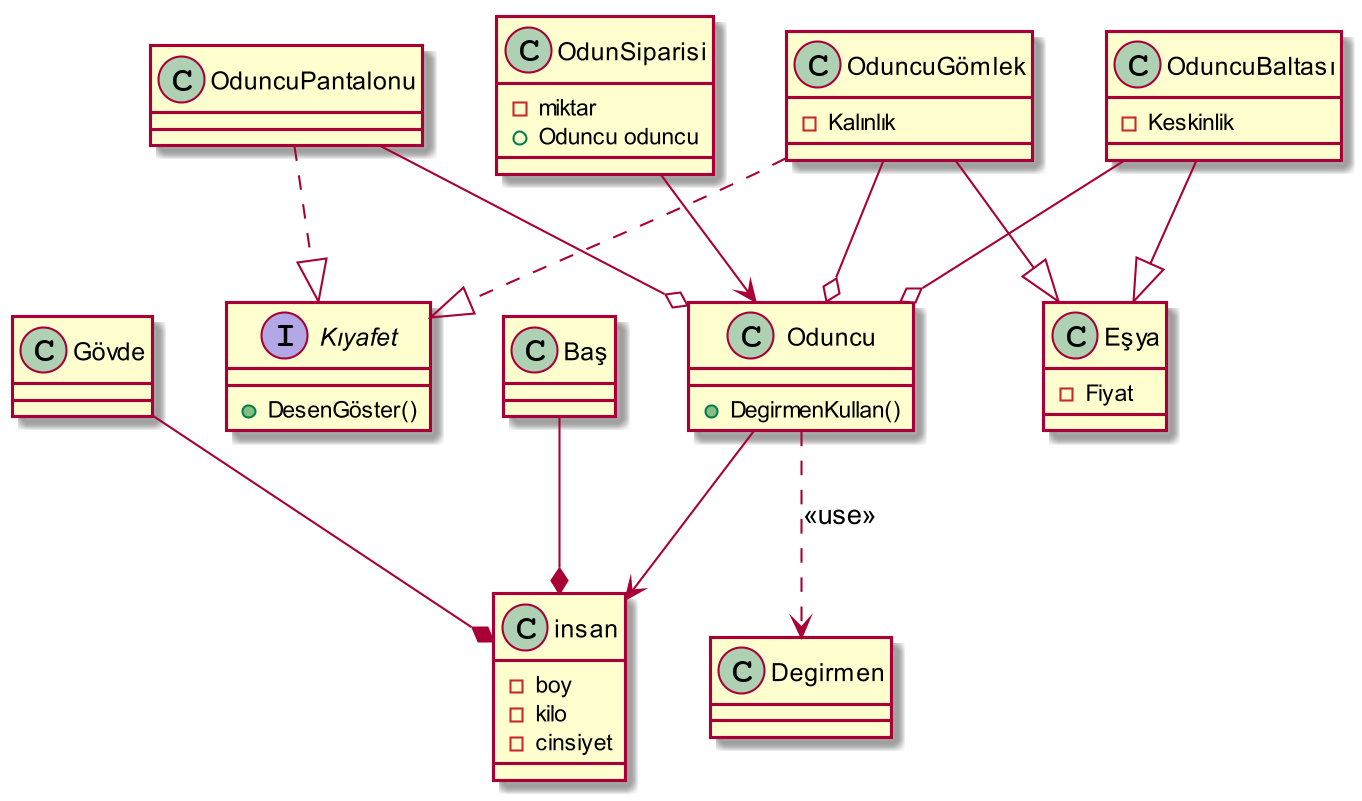

The diagram above was rendered by PlantUML. Its source (embedded in the PNG):
@startuml
skinparam dpi 200



Class Baş
Class Gövde

Class Oduncu{
+DegirmenKullan()
}

Class Eşya{
-Fiyat
}
Class OdunSiparisi{
-miktar
+Oduncu oduncu
}
Class insan{
-boy
-kilo
-cinsiyet
}
Class OduncuPantalonu{
}

Class OduncuGömlek{
-Kalınlık
}
Class OduncuBaltası{
-Keskinlik
}
interface Kıyafet{
+DesenGöster()
}
Class Degirmen

Oduncu --> insan
OduncuGömlek --o Oduncu
OduncuPantalonu--o Oduncu
OduncuBaltası --o Oduncu
OduncuGömlek..|> Kıyafet
OduncuPantalonu..|> Kıyafet
OdunSiparisi --> Oduncu
Gövde --*  insan
Baş --* insan
OduncuBaltası --|> Eşya
OduncuGömlek --|> Eşya
Oduncu ..> Degirmen : <<use>>

@enduml